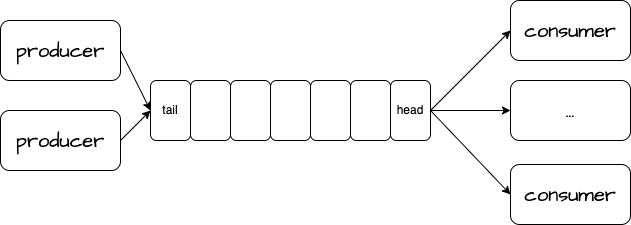

The diagram above was exported from draw.io. Its source (the exported page's mxGraphModel, read from the mxfile embedded in the PNG):
<mxGraphModel dx="1298" dy="811" grid="1" gridSize="10" guides="1" tooltips="1" connect="1" arrows="1" fold="1" page="1" pageScale="1" pageWidth="1169" pageHeight="827" math="0" shadow="0">
  <root>
    <mxCell id="0" />
    <mxCell id="1" parent="0" />
    <mxCell id="ofygZ6vFLvpzMd75Ma39-12" value="consumer" style="rounded=1;whiteSpace=wrap;html=1;hachureGap=4;jiggle=2;curveFitting=1;fontFamily=Architects Daughter;fontSource=https%3A%2F%2Ffonts.googleapis.com%2Fcss%3Ffamily%3DArchitects%2BDaughter;fontSize=20;" parent="1" vertex="1">
      <mxGeometry x="750" y="250" width="120" height="60" as="geometry" />
    </mxCell>
    <mxCell id="ofygZ6vFLvpzMd75Ma39-18" value="" style="endArrow=classic;html=1;rounded=1;hachureGap=4;jiggle=2;curveFitting=1;fontFamily=Architects Daughter;fontSource=https%3A%2F%2Ffonts.googleapis.com%2Fcss%3Ffamily%3DArchitects%2BDaughter;fontSize=16;entryX=0;entryY=0.5;entryDx=0;entryDy=0;exitX=1;exitY=0.5;exitDx=0;exitDy=0;" parent="1" source="fVdI5V37LFS7PS3f-hzA-15" target="ofygZ6vFLvpzMd75Ma39-12" edge="1">
      <mxGeometry width="50" height="50" relative="1" as="geometry">
        <mxPoint x="670" y="390" as="sourcePoint" />
        <mxPoint x="790" y="520" as="targetPoint" />
      </mxGeometry>
    </mxCell>
    <mxCell id="ofygZ6vFLvpzMd75Ma39-19" value="producer" style="rounded=1;whiteSpace=wrap;html=1;hachureGap=4;jiggle=2;curveFitting=1;fontFamily=Architects Daughter;fontSource=https%3A%2F%2Ffonts.googleapis.com%2Fcss%3Ffamily%3DArchitects%2BDaughter;fontSize=20;" parent="1" vertex="1">
      <mxGeometry x="240" y="270" width="120" height="60" as="geometry" />
    </mxCell>
    <mxCell id="ofygZ6vFLvpzMd75Ma39-20" value="" style="endArrow=classic;html=1;rounded=1;hachureGap=4;jiggle=2;curveFitting=1;fontFamily=Architects Daughter;fontSource=https%3A%2F%2Ffonts.googleapis.com%2Fcss%3Ffamily%3DArchitects%2BDaughter;fontSize=16;exitX=1;exitY=0.5;exitDx=0;exitDy=0;entryX=0;entryY=0.5;entryDx=0;entryDy=0;" parent="1" source="ofygZ6vFLvpzMd75Ma39-19" target="fVdI5V37LFS7PS3f-hzA-6" edge="1">
      <mxGeometry width="50" height="50" relative="1" as="geometry">
        <mxPoint x="290" y="220" as="sourcePoint" />
        <mxPoint x="310" y="360" as="targetPoint" />
      </mxGeometry>
    </mxCell>
    <mxCell id="ofygZ6vFLvpzMd75Ma39-21" value="consumer" style="rounded=1;whiteSpace=wrap;html=1;hachureGap=4;jiggle=2;curveFitting=1;fontFamily=Architects Daughter;fontSource=https%3A%2F%2Ffonts.googleapis.com%2Fcss%3Ffamily%3DArchitects%2BDaughter;fontSize=20;" parent="1" vertex="1">
      <mxGeometry x="750" y="414" width="120" height="60" as="geometry" />
    </mxCell>
    <mxCell id="ofygZ6vFLvpzMd75Ma39-22" value="" style="endArrow=classic;html=1;rounded=1;hachureGap=4;jiggle=2;curveFitting=1;fontFamily=Architects Daughter;fontSource=https%3A%2F%2Ffonts.googleapis.com%2Fcss%3Ffamily%3DArchitects%2BDaughter;fontSize=16;entryX=0;entryY=0.5;entryDx=0;entryDy=0;exitX=1;exitY=0.5;exitDx=0;exitDy=0;" parent="1" source="fVdI5V37LFS7PS3f-hzA-15" target="ofygZ6vFLvpzMd75Ma39-21" edge="1">
      <mxGeometry width="50" height="50" relative="1" as="geometry">
        <mxPoint x="670" y="390" as="sourcePoint" />
        <mxPoint x="800" y="460" as="targetPoint" />
      </mxGeometry>
    </mxCell>
    <mxCell id="ofygZ6vFLvpzMd75Ma39-23" value="..." style="rounded=1;whiteSpace=wrap;html=1;hachureGap=4;jiggle=2;curveFitting=1;fontFamily=Architects Daughter;fontSource=https%3A%2F%2Ffonts.googleapis.com%2Fcss%3Ffamily%3DArchitects%2BDaughter;fontSize=20;" parent="1" vertex="1">
      <mxGeometry x="750" y="330" width="120" height="60" as="geometry" />
    </mxCell>
    <mxCell id="fVdI5V37LFS7PS3f-hzA-6" value="tail" style="rounded=1;whiteSpace=wrap;html=1;" parent="1" vertex="1">
      <mxGeometry x="390" y="330" width="40" height="60" as="geometry" />
    </mxCell>
    <mxCell id="fVdI5V37LFS7PS3f-hzA-7" value="" style="rounded=1;whiteSpace=wrap;html=1;" parent="1" vertex="1">
      <mxGeometry x="430" y="330" width="40" height="60" as="geometry" />
    </mxCell>
    <mxCell id="fVdI5V37LFS7PS3f-hzA-8" value="" style="rounded=1;whiteSpace=wrap;html=1;" parent="1" vertex="1">
      <mxGeometry x="470" y="330" width="40" height="60" as="geometry" />
    </mxCell>
    <mxCell id="fVdI5V37LFS7PS3f-hzA-12" value="" style="rounded=1;whiteSpace=wrap;html=1;" parent="1" vertex="1">
      <mxGeometry x="510" y="330" width="40" height="60" as="geometry" />
    </mxCell>
    <mxCell id="fVdI5V37LFS7PS3f-hzA-13" value="" style="rounded=1;whiteSpace=wrap;html=1;" parent="1" vertex="1">
      <mxGeometry x="550" y="330" width="40" height="60" as="geometry" />
    </mxCell>
    <mxCell id="fVdI5V37LFS7PS3f-hzA-14" value="" style="rounded=1;whiteSpace=wrap;html=1;" parent="1" vertex="1">
      <mxGeometry x="590" y="330" width="40" height="60" as="geometry" />
    </mxCell>
    <mxCell id="fVdI5V37LFS7PS3f-hzA-15" value="head" style="rounded=1;whiteSpace=wrap;html=1;" parent="1" vertex="1">
      <mxGeometry x="630" y="330" width="40" height="60" as="geometry" />
    </mxCell>
    <mxCell id="fVdI5V37LFS7PS3f-hzA-23" value="" style="endArrow=classic;html=1;rounded=1;hachureGap=4;jiggle=2;curveFitting=1;fontFamily=Architects Daughter;fontSource=https%3A%2F%2Ffonts.googleapis.com%2Fcss%3Ffamily%3DArchitects%2BDaughter;fontSize=16;entryX=0;entryY=0.5;entryDx=0;entryDy=0;exitX=1;exitY=0.5;exitDx=0;exitDy=0;" parent="1" source="fVdI5V37LFS7PS3f-hzA-15" target="ofygZ6vFLvpzMd75Ma39-23" edge="1">
      <mxGeometry width="50" height="50" relative="1" as="geometry">
        <mxPoint x="680" y="370" as="sourcePoint" />
        <mxPoint x="790" y="250" as="targetPoint" />
      </mxGeometry>
    </mxCell>
    <mxCell id="fVdI5V37LFS7PS3f-hzA-27" value="" style="endArrow=classic;html=1;rounded=1;hachureGap=4;jiggle=2;curveFitting=1;fontFamily=Architects Daughter;fontSource=https%3A%2F%2Ffonts.googleapis.com%2Fcss%3Ffamily%3DArchitects%2BDaughter;fontSize=16;exitX=1;exitY=0.5;exitDx=0;exitDy=0;startArrow=none;" parent="1" source="fVdI5V37LFS7PS3f-hzA-25" edge="1">
      <mxGeometry width="50" height="50" relative="1" as="geometry">
        <mxPoint x="320" y="390" as="sourcePoint" />
        <mxPoint x="390" y="360" as="targetPoint" />
      </mxGeometry>
    </mxCell>
    <mxCell id="fVdI5V37LFS7PS3f-hzA-30" value="" style="endArrow=none;html=1;rounded=1;hachureGap=4;jiggle=2;curveFitting=1;fontFamily=Architects Daughter;fontSource=https%3A%2F%2Ffonts.googleapis.com%2Fcss%3Ffamily%3DArchitects%2BDaughter;fontSize=16;exitX=1;exitY=0.5;exitDx=0;exitDy=0;" parent="1" target="fVdI5V37LFS7PS3f-hzA-25" edge="1">
      <mxGeometry width="50" height="50" relative="1" as="geometry">
        <mxPoint x="320" y="390" as="sourcePoint" />
        <mxPoint x="390" y="360" as="targetPoint" />
      </mxGeometry>
    </mxCell>
    <mxCell id="fVdI5V37LFS7PS3f-hzA-25" value="producer" style="rounded=1;whiteSpace=wrap;html=1;hachureGap=4;jiggle=2;curveFitting=1;fontFamily=Architects Daughter;fontSource=https%3A%2F%2Ffonts.googleapis.com%2Fcss%3Ffamily%3DArchitects%2BDaughter;fontSize=20;" parent="1" vertex="1">
      <mxGeometry x="240" y="360" width="120" height="60" as="geometry" />
    </mxCell>
  </root>
</mxGraphModel>